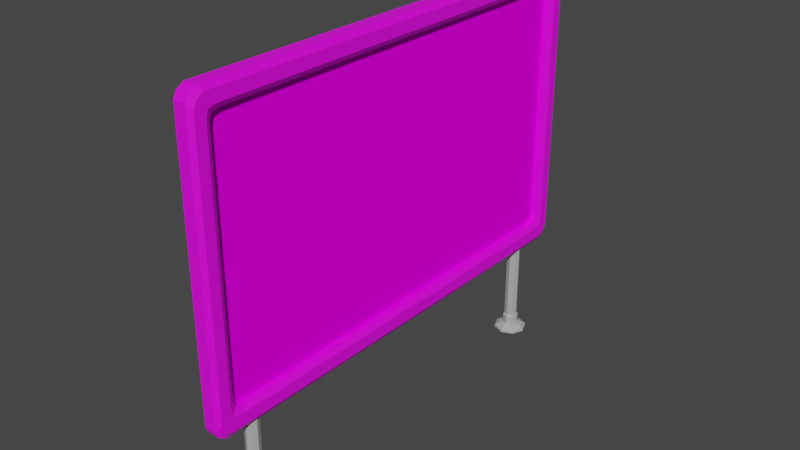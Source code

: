 # Source: Quadro.blend  (saved by Blender 2.83.21; exported with 4.5.12 LTS)
import bpy
from mathutils import Matrix  # noqa: F401  (used for matrix-valued properties, if any)

bpy.ops.wm.read_factory_settings(use_empty=True)
scene = bpy.context.scene
scene.name = 'Scene'

# ---- collections
col_collection = bpy.data.collections.new('Collection'); scene.collection.children.link(col_collection)

# ---- images (referenced by path relative to the original .blend; pixels are not part of the script)
import os
ASSET_DIR = os.environ.get("B2B_ASSET_DIR", "")  # directory of the original .blend (textures are referenced by path, not embedded)
HERE = os.path.dirname(os.path.abspath(__file__))  # packed textures are extracted next to this script under _unpacked/

def load_image(name, relpath, width, height, colorspace="sRGB"):
    """Load a texture the original file referenced (path relative to the .blend, or extracted next to this script)."""
    p = next((c for c in (os.path.join(HERE, relpath), os.path.join(ASSET_DIR, relpath)) if relpath and os.path.exists(c)), "")
    if p:
        img = bpy.data.images.load(p, check_existing=True)
        img.name = name
    else:  # same state as the original file: an image datablock whose file is absent (Cycles renders it pink)
        img = bpy.data.images.new(name, width, height)
        img.source = "FILE"
        img.filepath = "//" + (relpath or name)
    img.colorspace_settings.name = colorspace
    return img
img_quadro_png = load_image('Quadro.png', 'Quadro.png', 1024, 1024, 'sRGB')

# ---- materials (node trees are filled in below, after node groups)
mat_metal = bpy.data.materials.new('Metal')
mat_metal.use_transparent_shadow = False
mat_quadro = bpy.data.materials.new('Quadro')
mat_quadro.use_transparent_shadow = False
mat_hastes = bpy.data.materials.new('Hastes')
mat_hastes.use_transparent_shadow = False

# ---- material node trees
mat_metal.use_nodes = True; mat_metal.node_tree.nodes.clear()
_N = mat_metal.node_tree.nodes; _L = mat_metal.node_tree.links
n0 = _N.new('ShaderNodeBsdfPrincipled'); n0.name = 'Principled BSDF'; n0.location = (10, 300)
n0.distribution = 'GGX'
n0.subsurface_method = 'BURLEY'
n0.inputs[3].default_value = 1.45
n0.inputs[27].default_value = (0.0, 0.0, 0.0, 1.0)
n0.inputs[28].default_value = 1.0
n1 = _N.new('ShaderNodeOutputMaterial'); n1.name = 'Material Output'; n1.location = (300, 300)
n2 = _N.new('ShaderNodeTexImage'); n2.name = 'Image Texture'; n2.location = (-319, 348)
_L.new(n0.outputs[0], n1.inputs[0])
_L.new(n2.outputs[0], n0.inputs[0])
n1.is_active_output = True
mat_quadro.use_nodes = True; mat_quadro.node_tree.nodes.clear()
_N = mat_quadro.node_tree.nodes; _L = mat_quadro.node_tree.links
n0 = _N.new('ShaderNodeOutputMaterial'); n0.name = 'Material Output'; n0.location = (300, 300)
n1 = _N.new('ShaderNodeTexImage'); n1.name = 'Image Texture'; n1.location = (-265, 281)
n1.image = img_quadro_png
n2 = _N.new('ShaderNodeBsdfPrincipled'); n2.name = 'Principled BSDF'; n2.location = (36, 342)
n2.distribution = 'GGX'
n2.subsurface_method = 'BURLEY'
n2.inputs[3].default_value = 1.45
n2.inputs[13].default_value = 0.0
n2.inputs[27].default_value = (0.0, 0.0, 0.0, 1.0)
n2.inputs[28].default_value = 1.0
_L.new(n2.outputs[0], n0.inputs[0])
_L.new(n1.outputs[0], n2.inputs[0])
n0.is_active_output = True
mat_hastes.use_nodes = True; mat_hastes.node_tree.nodes.clear()
_N = mat_hastes.node_tree.nodes; _L = mat_hastes.node_tree.links
n0 = _N.new('ShaderNodeBsdfPrincipled'); n0.name = 'Principled BSDF'; n0.location = (10, 300)
n0.distribution = 'GGX'
n0.subsurface_method = 'BURLEY'
n0.inputs[0].default_value = (0.4385, 0.4385, 0.4385, 1.0)
n0.inputs[3].default_value = 1.45
n0.inputs[27].default_value = (0.0, 0.0, 0.0, 1.0)
n0.inputs[28].default_value = 1.0
n1 = _N.new('ShaderNodeOutputMaterial'); n1.name = 'Material Output'; n1.location = (300, 300)
_L.new(n0.outputs[0], n1.inputs[0])
n1.is_active_output = True

# ---- world
world_world = bpy.data.worlds.new('World'); scene.world = world_world
world_world.use_nodes = True; world_world.node_tree.nodes.clear()
_N = world_world.node_tree.nodes; _L = world_world.node_tree.links
n0 = _N.new('ShaderNodeOutputWorld'); n0.name = 'World Output'; n0.location = (300, 300)
n1 = _N.new('ShaderNodeBackground'); n1.name = 'Background'; n1.location = (10, 300)
n1.inputs[0].default_value = (0.05088, 0.05088, 0.05088, 1.0)
_L.new(n1.outputs[0], n0.inputs[0])
n0.is_active_output = True
world_world.color = (0.05088, 0.05088, 0.05088)
world_world.use_sun_shadow = False
world_world.sun_shadow_jitter_overblur = 0.0

# ---- meshes
me_cube_011 = bpy.data.meshes.new('Cube.011')
me_cube_011.from_pydata([(-1.0, -0.9862, -0.9705), (-1.0, -0.9862, 0.9705), (-1.0, 0.9862, -0.9705), (-1.0, 0.9862, 0.9705), (1.0, -0.9862, -0.9705), (1.0, -0.9862, 0.9705), (1.0, 0.9862, -0.9705), (1.0, 0.9862, 0.9705), (-1.0, -0.9547, -1.0), (-1.0, -0.9547, 1.0), (1.0, -0.9547, -1.0), (1.0, -0.9547, 1.0), (-1.0, 0.9563, 1.0), (1.0, 0.9563, -1.0), (-1.0, 0.9563, -1.0), (1.0, 0.9563, 1.0), (-1.0, -1.0, 0.9264), (-1.0, 1.0, 0.9264), (1.0, 1.0, 0.9264), (1.0, -1.0, 0.9264), (1.0, -0.9471, 0.9061), (-1.0, -0.9471, 0.9061), (1.0, 0.9487, 0.9061), (-1.0, 0.9487, 0.9061), (-1.0, 1.0, -0.9239), (1.0, 1.0, -0.9239), (1.0, -1.0, -0.9239), (1.0, -0.9471, -0.9035), (-1.0, -0.9471, -0.9035), (1.0, 0.9487, -0.9035), (-1.0, 0.9487, -0.9035), (-1.0, -1.0, -0.9239), (-1.0, -0.9083, -1.0), (1.0, -0.9083, 1.0), (-1.0, -0.9083, 1.0), (1.0, -0.9083, -1.0), (-1.0, -0.9083, 0.9199), (1.0, -0.9083, 0.9199), (1.0, -0.9083, -0.9174), (-1.0, -0.9083, -0.9174), (-1.0, 0.9082, 1.0), (1.0, 0.9082, -1.0), (-1.0, 0.9082, 0.9199), (-1.0, 0.9082, -0.9174), (-1.0, 0.9082, -1.0), (1.0, 0.9082, 1.0), (1.0, 0.9082, 0.9199), (1.0, 0.9082, -0.9174), (-1.0, -1.0, 0.8578), (-1.0, 1.0, 0.8578), (1.0, 1.0, 0.8578), (1.0, -1.0, 0.8578), (1.0, -0.9547, 0.8518), (-1.0, -0.9547, 0.8518), (1.0, 0.9563, 0.8518), (-1.0, 0.9563, 0.8518), (-1.0, 1.0, -0.8495), (1.0, 1.0, -0.8495), (1.0, -1.0, -0.8495), (1.0, -0.9547, -0.8435), (-1.0, -0.9547, -0.8435), (1.0, 0.9563, -0.8435), (-1.0, 0.9563, -0.8435), (-1.0, -1.0, -0.8495), (0.6388, -0.9304, 0.8197), (-0.6388, -0.9304, 0.8197), (0.6388, -0.9304, -0.8116), (-0.6388, -0.9304, -0.8116), (0.6388, -0.923, -0.8694), (-0.6388, -0.923, -0.8694), (0.6388, -0.8851, -0.8827), (-0.6388, -0.8851, -0.8827), (0.6388, -0.923, 0.872), (-0.6388, -0.923, 0.872), (0.6388, -0.8851, 0.8853), (-0.6388, -0.8851, 0.8853), (0.6388, 0.885, 0.8853), (-0.6388, 0.885, 0.8853), (-0.6388, 0.9245, 0.872), (0.6388, 0.9245, 0.872), (0.6388, 0.932, 0.8197), (-0.6388, 0.932, 0.8197), (0.6388, 0.932, -0.8116), (-0.6388, 0.932, -0.8116), (0.6388, 0.9245, -0.8694), (-0.6388, 0.9245, -0.8694), (-0.6388, 0.885, -0.8827), (0.6388, 0.885, -0.8827), (0.6519, 1.005, -1.006), (-0.6519, 1.005, -1.006), (-0.6519, 1.005, 1.006), (0.6519, 1.005, 1.006), (-0.6519, -1.005, -1.006), (0.6519, -1.005, -1.006), (0.6519, -1.005, 1.006), (-0.6519, -1.005, 1.006), (-0.6519, -0.9731, 1.037), (0.6519, -0.9731, 1.037), (0.6519, -0.9731, -1.037), (-0.6519, -0.9731, -1.037), (0.6519, 0.9746, -1.037), (-0.6519, 0.9746, -1.037), (-0.6519, 0.9746, 1.037), (0.6519, 0.9746, 1.037), (0.6519, -1.019, 0.9604), (-0.6519, -1.019, 0.9604), (-0.6519, 1.019, 0.9604), (0.6519, 1.019, 0.9604), (-0.6519, 1.019, -0.9578), (0.6519, 1.019, -0.9578), (0.6519, -1.019, -0.9578), (-0.6519, -1.019, -0.9578), (0.6519, -0.9257, -1.037), (-0.6519, -0.9257, -1.037), (-0.6519, -0.9257, 1.037), (0.6519, -0.9257, 1.037), (-0.6519, 0.9256, 1.037), (0.6519, 0.9256, 1.037), (0.6519, 0.9256, -1.037), (-0.6519, 0.9256, -1.037), (-0.6519, 1.019, 0.8893), (0.6519, 1.019, 0.8893), (0.6519, -1.019, 0.8893), (-0.6519, -1.019, 0.8893), (0.6519, -1.019, -0.8807), (-0.6519, -1.019, -0.8807), (-0.6519, 1.019, -0.8807), (0.6519, 1.019, -0.8807)], [], [(23, 12, 3, 17), (107, 91, 7, 18), (20, 11, 5, 19), (105, 95, 1, 16), (98, 10, 4, 93), (96, 9, 1, 95), (114, 34, 9, 96), (112, 35, 10, 98), (37, 33, 11, 20), (16, 1, 9, 21), (18, 7, 15, 22), (88, 6, 13, 100), (90, 3, 12, 102), (42, 40, 12, 23), (50, 18, 22, 54), (48, 16, 21, 53), (123, 105, 16, 48), (52, 20, 19, 51), (121, 107, 18, 50), (55, 23, 17, 49), (14, 30, 24, 2), (88, 109, 25, 6), (10, 27, 26, 4), (92, 111, 31, 0), (35, 38, 27, 10), (0, 31, 28, 8), (6, 25, 29, 13), (44, 43, 30, 14), (8, 28, 39, 32), (41, 47, 38, 35), (21, 9, 34, 36), (46, 45, 33, 37), (118, 41, 35, 112), (116, 40, 34, 114), (102, 12, 40, 116), (100, 13, 41, 118), (22, 15, 45, 46), (13, 29, 47, 41), (32, 39, 43, 44), (36, 34, 40, 42), (62, 55, 49, 56), (127, 121, 50, 57), (59, 52, 51, 58), (125, 123, 48, 63), (63, 48, 53, 60), (57, 50, 54, 61), (25, 57, 61, 29), (31, 63, 60, 28), (111, 125, 63, 31), (27, 59, 58, 26), (109, 127, 57, 25), (30, 62, 56, 24), (67, 60, 53, 65), (69, 28, 60, 67), (71, 39, 28, 69), (65, 53, 21, 73), (75, 73, 21, 36), (77, 75, 36, 42), (76, 79, 22, 46), (81, 78, 23, 55), (83, 81, 55, 62), (85, 83, 62, 30), (87, 47, 29, 84), (86, 43, 39, 71), (47, 87, 70, 38), (87, 86, 71, 70), (43, 86, 85, 30), (86, 87, 84, 85), (29, 61, 82, 84), (84, 82, 83, 85), (61, 54, 80, 82), (82, 80, 81, 83), (54, 22, 79, 80), (80, 79, 78, 81), (42, 23, 78, 77), (77, 78, 79, 76), (46, 37, 74, 76), (76, 74, 75, 77), (37, 20, 72, 74), (74, 72, 73, 75), (52, 64, 72, 20), (64, 65, 73, 72), (38, 70, 68, 27), (70, 71, 69, 68), (27, 68, 66, 59), (68, 69, 67, 66), (59, 66, 64, 52), (66, 67, 65, 64), (24, 56, 126, 108), (108, 126, 127, 109), (26, 58, 124, 110), (110, 124, 125, 111), (58, 51, 122, 124), (124, 122, 123, 125), (56, 49, 120, 126), (126, 120, 121, 127), (14, 101, 119, 44), (101, 100, 118, 119), (15, 103, 117, 45), (103, 102, 116, 117), (45, 117, 115, 33), (117, 116, 114, 115), (44, 119, 113, 32), (119, 118, 112, 113), (4, 26, 110, 93), (93, 110, 111, 92), (2, 24, 108, 89), (89, 108, 109, 88), (49, 17, 106, 120), (120, 106, 107, 121), (51, 19, 104, 122), (122, 104, 105, 123), (7, 91, 103, 15), (91, 90, 102, 103), (2, 89, 101, 14), (89, 88, 100, 101), (32, 113, 99, 8), (113, 112, 98, 99), (33, 115, 97, 11), (115, 114, 96, 97), (11, 97, 94, 5), (97, 96, 95, 94), (8, 99, 92, 0), (99, 98, 93, 92), (19, 5, 94, 104), (104, 94, 95, 105), (17, 3, 90, 106), (106, 90, 91, 107)])
_uv = me_cube_011.uv_layers.new(name='UVMap')
_uv.uv.foreach_set('vector', [0.6194, 0.2483, 0.625, 0.2483, 0.625, 0.25, 0.6194, 0.25, 0.6194, 0.4167, 0.625, 0.4167, 0.625, 0.5, 0.6194, 0.5, 0.6194, 0.625, 0.625, 0.625, 0.625, 0.75, 0.6194, 0.75, 0.6194, 0.9167, 0.625, 0.9167, 0.625, 1.0, 0.6194, 1.0, 0.2917, 0.625, 0.375, 0.625, 0.375, 0.75, 0.2917, 0.75, 0.7917, 0.625, 0.875, 0.625, 0.875, 0.75, 0.7917, 0.75, 0.7917, 0.6235, 0.875, 0.6235, 0.875, 0.625, 0.7917, 0.625, 0.2917, 0.6235, 0.375, 0.6235, 0.375, 0.625, 0.2917, 0.625, 0.6194, 0.6235, 0.625, 0.6235, 0.625, 0.625, 0.6194, 0.625, 0.6194, 0.0, 0.625, 0.0, 0.625, 0.125, 0.6194, 0.125, 0.6194, 0.5, 0.625, 0.5, 0.625, 0.5017, 0.6194, 0.5017, 0.2917, 0.5, 0.375, 0.5, 0.375, 0.5017, 0.2917, 0.5017, 0.7917, 0.5, 0.875, 0.5, 0.875, 0.5017, 0.7917, 0.5017, 0.6194, 0.2467, 0.625, 0.2467, 0.625, 0.2483, 0.6194, 0.2483, 0.6148, 0.5, 0.6194, 0.5, 0.6194, 0.5017, 0.6148, 0.5017, 0.6148, 0.0, 0.6194, 0.0, 0.6194, 0.125, 0.6148, 0.125, 0.6148, 0.9167, 0.6194, 0.9167, 0.6194, 1.0, 0.6148, 1.0, 0.6148, 0.625, 0.6194, 0.625, 0.6194, 0.75, 0.6148, 0.75, 0.6148, 0.4167, 0.6194, 0.4167, 0.6194, 0.5, 0.6148, 0.5, 0.6148, 0.2483, 0.6194, 0.2483, 0.6194, 0.25, 0.6148, 0.25, 0.375, 0.2483, 0.3809, 0.2483, 0.3809, 0.25, 0.375, 0.25, 0.375, 0.4167, 0.3809, 0.4167, 0.3809, 0.5, 0.375, 0.5, 0.375, 0.625, 0.3809, 0.625, 0.3809, 0.75, 0.375, 0.75, 0.375, 0.9167, 0.3809, 0.9167, 0.3809, 1.0, 0.375, 1.0, 0.375, 0.6235, 0.3809, 0.6235, 0.3809, 0.625, 0.375, 0.625, 0.375, 0.0, 0.3809, 0.0, 0.3809, 0.125, 0.375, 0.125, 0.375, 0.5, 0.3809, 0.5, 0.3809, 0.5017, 0.375, 0.5017, 0.375, 0.2467, 0.3809, 0.2467, 0.3809, 0.2483, 0.375, 0.2483, 0.375, 0.125, 0.3809, 0.125, 0.3809, 0.1265, 0.375, 0.1265, 0.375, 0.5033, 0.3809, 0.5033, 0.3809, 0.6235, 0.375, 0.6235, 0.6194, 0.125, 0.625, 0.125, 0.625, 0.1265, 0.6194, 0.1265, 0.6194, 0.5033, 0.625, 0.5033, 0.625, 0.6235, 0.6194, 0.6235, 0.2917, 0.5033, 0.375, 0.5033, 0.375, 0.6235, 0.2917, 0.6235, 0.7917, 0.5033, 0.875, 0.5033, 0.875, 0.6235, 0.7917, 0.6235, 0.7917, 0.5017, 0.875, 0.5017, 0.875, 0.5033, 0.7917, 0.5033, 0.2917, 0.5017, 0.375, 0.5017, 0.375, 0.5033, 0.2917, 0.5033, 0.6194, 0.5017, 0.625, 0.5017, 0.625, 0.5033, 0.6194, 0.5033, 0.375, 0.5017, 0.3809, 0.5017, 0.3809, 0.5033, 0.375, 0.5033, 0.375, 0.1265, 0.3809, 0.1265, 0.3809, 0.2467, 0.375, 0.2467, 0.6194, 0.1265, 0.625, 0.1265, 0.625, 0.2467, 0.6194, 0.2467, 0.3868, 0.2483, 0.6148, 0.2483, 0.6148, 0.25, 0.3868, 0.25, 0.3868, 0.4167, 0.6148, 0.4167, 0.6148, 0.5, 0.3868, 0.5, 0.3868, 0.625, 0.6148, 0.625, 0.6148, 0.75, 0.3868, 0.75, 0.3868, 0.9167, 0.6148, 0.9167, 0.6148, 1.0, 0.3868, 1.0, 0.3868, 0.0, 0.6148, 0.0, 0.6148, 0.125, 0.3868, 0.125, 0.3868, 0.5, 0.6148, 0.5, 0.6148, 0.5017, 0.3868, 0.5017, 0.3809, 0.5, 0.3868, 0.5, 0.3868, 0.5017, 0.3809, 0.5017, 0.3809, 0.0, 0.3868, 0.0, 0.3868, 0.125, 0.3809, 0.125, 0.3809, 0.9167, 0.3868, 0.9167, 0.3868, 1.0, 0.3809, 1.0, 0.3809, 0.625, 0.3868, 0.625, 0.3868, 0.75, 0.3809, 0.75, 0.3809, 0.4167, 0.3868, 0.4167, 0.3868, 0.5, 0.3809, 0.5, 0.3809, 0.2483, 0.3868, 0.2483, 0.3868, 0.25, 0.3809, 0.25, 0.3868, 0.2917, 0.3868, 0.125, 0.6148, 0.125, 0.6148, 0.2917, 0.3809, 0.2917, 0.3809, 0.125, 0.3868, 0.125, 0.3868, 0.2917, 0.3809, 0.2922, 0.3809, 0.1265, 0.3809, 0.125, 0.3809, 0.2917, 0.6148, 0.2917, 0.6148, 0.125, 0.6194, 0.125, 0.6194, 0.2917, 0.6194, 0.2922, 0.6194, 0.2917, 0.6194, 0.125, 0.6194, 0.1265, 0.6194, 0.3322, 0.6194, 0.2922, 0.6194, 0.1265, 0.6194, 0.2467, 0.6194, 0.4178, 0.6194, 0.4172, 0.6194, 0.5017, 0.6194, 0.5033, 0.6148, 0.3328, 0.6194, 0.3328, 0.6194, 0.2483, 0.6148, 0.2483, 0.3868, 0.3328, 0.6148, 0.3328, 0.6148, 0.2483, 0.3868, 0.2483, 0.3809, 0.3328, 0.3868, 0.3328, 0.3868, 0.2483, 0.3809, 0.2483, 0.3809, 0.4178, 0.3809, 0.5033, 0.3809, 0.5017, 0.3809, 0.4172, 0.3809, 0.3322, 0.3809, 0.2467, 0.3809, 0.1265, 0.3809, 0.2922, 0.3809, 0.5033, 0.3809, 0.4178, 0.3809, 0.4578, 0.3809, 0.6235, 0.3809, 0.4178, 0.3809, 0.3322, 0.3809, 0.2922, 0.3809, 0.4578, 0.3809, 0.2467, 0.3809, 0.3322, 0.3809, 0.3328, 0.3809, 0.2483, 0.3809, 0.3322, 0.3809, 0.4178, 0.3809, 0.4172, 0.3809, 0.3328, 0.3809, 0.5017, 0.3868, 0.5017, 0.3868, 0.4172, 0.3809, 0.4172, 0.3809, 0.4172, 0.3868, 0.4172, 0.3868, 0.3328, 0.3809, 0.3328, 0.3868, 0.5017, 0.6148, 0.5017, 0.6148, 0.4172, 0.3868, 0.4172, 0.3868, 0.4172, 0.6148, 0.4172, 0.6148, 0.3328, 0.3868, 0.3328, 0.6148, 0.5017, 0.6194, 0.5017, 0.6194, 0.4172, 0.6148, 0.4172, 0.6148, 0.4172, 0.6194, 0.4172, 0.6194, 0.3328, 0.6148, 0.3328, 0.6194, 0.2467, 0.6194, 0.2483, 0.6194, 0.3328, 0.6194, 0.3322, 0.6194, 0.3322, 0.6194, 0.3328, 0.6194, 0.4172, 0.6194, 0.4178, 0.6194, 0.5033, 0.6194, 0.6235, 0.6194, 0.4578, 0.6194, 0.4178, 0.6194, 0.4178, 0.6194, 0.4578, 0.6194, 0.2922, 0.6194, 0.3322, 0.6194, 0.6235, 0.6194, 0.625, 0.6194, 0.4583, 0.6194, 0.4578, 0.6194, 0.4578, 0.6194, 0.4583, 0.6194, 0.2917, 0.6194, 0.2922, 0.6148, 0.625, 0.6148, 0.4583, 0.6194, 0.4583, 0.6194, 0.625, 0.6148, 0.4583, 0.6148, 0.2917, 0.6194, 0.2917, 0.6194, 0.4583, 0.3809, 0.6235, 0.3809, 0.4578, 0.3809, 0.4583, 0.3809, 0.625, 0.3809, 0.4578, 0.3809, 0.2922, 0.3809, 0.2917, 0.3809, 0.4583, 0.3809, 0.625, 0.3809, 0.4583, 0.3868, 0.4583, 0.3868, 0.625, 0.3809, 0.4583, 0.3809, 0.2917, 0.3868, 0.2917, 0.3868, 0.4583, 0.3868, 0.625, 0.3868, 0.4583, 0.6148, 0.4583, 0.6148, 0.625, 0.3868, 0.4583, 0.3868, 0.2917, 0.6148, 0.2917, 0.6148, 0.4583, 0.3809, 0.25, 0.3868, 0.25, 0.3868, 0.3333, 0.3809, 0.3333, 0.3809, 0.3333, 0.3868, 0.3333, 0.3868, 0.4167, 0.3809, 0.4167, 0.3809, 0.75, 0.3868, 0.75, 0.3868, 0.8333, 0.3809, 0.8333, 0.3809, 0.8333, 0.3868, 0.8333, 0.3868, 0.9167, 0.3809, 0.9167, 0.3868, 0.75, 0.6148, 0.75, 0.6148, 0.8333, 0.3868, 0.8333, 0.3868, 0.8333, 0.6148, 0.8333, 0.6148, 0.9167, 0.3868, 0.9167, 0.3868, 0.25, 0.6148, 0.25, 0.6148, 0.3333, 0.3868, 0.3333, 0.3868, 0.3333, 0.6148, 0.3333, 0.6148, 0.4167, 0.3868, 0.4167, 0.125, 0.5017, 0.2083, 0.5017, 0.2083, 0.5033, 0.125, 0.5033, 0.2083, 0.5017, 0.2917, 0.5017, 0.2917, 0.5033, 0.2083, 0.5033, 0.625, 0.5017, 0.7083, 0.5017, 0.7083, 0.5033, 0.625, 0.5033, 0.7083, 0.5017, 0.7917, 0.5017, 0.7917, 0.5033, 0.7083, 0.5033, 0.625, 0.5033, 0.7083, 0.5033, 0.7083, 0.6235, 0.625, 0.6235, 0.7083, 0.5033, 0.7917, 0.5033, 0.7917, 0.6235, 0.7083, 0.6235, 0.125, 0.5033, 0.2083, 0.5033, 0.2083, 0.6235, 0.125, 0.6235, 0.2083, 0.5033, 0.2917, 0.5033, 0.2917, 0.6235, 0.2083, 0.6235, 0.375, 0.75, 0.3809, 0.75, 0.3809, 0.8333, 0.375, 0.8333, 0.375, 0.8333, 0.3809, 0.8333, 0.3809, 0.9167, 0.375, 0.9167, 0.375, 0.25, 0.3809, 0.25, 0.3809, 0.3333, 0.375, 0.3333, 0.375, 0.3333, 0.3809, 0.3333, 0.3809, 0.4167, 0.375, 0.4167, 0.6148, 0.25, 0.6194, 0.25, 0.6194, 0.3333, 0.6148, 0.3333, 0.6148, 0.3333, 0.6194, 0.3333, 0.6194, 0.4167, 0.6148, 0.4167, 0.6148, 0.75, 0.6194, 0.75, 0.6194, 0.8333, 0.6148, 0.8333, 0.6148, 0.8333, 0.6194, 0.8333, 0.6194, 0.9167, 0.6148, 0.9167, 0.625, 0.5, 0.7083, 0.5, 0.7083, 0.5017, 0.625, 0.5017, 0.7083, 0.5, 0.7917, 0.5, 0.7917, 0.5017, 0.7083, 0.5017, 0.125, 0.5, 0.2083, 0.5, 0.2083, 0.5017, 0.125, 0.5017, 0.2083, 0.5, 0.2917, 0.5, 0.2917, 0.5017, 0.2083, 0.5017, 0.125, 0.6235, 0.2083, 0.6235, 0.2083, 0.625, 0.125, 0.625, 0.2083, 0.6235, 0.2917, 0.6235, 0.2917, 0.625, 0.2083, 0.625, 0.625, 0.6235, 0.7083, 0.6235, 0.7083, 0.625, 0.625, 0.625, 0.7083, 0.6235, 0.7917, 0.6235, 0.7917, 0.625, 0.7083, 0.625, 0.625, 0.625, 0.7083, 0.625, 0.7083, 0.75, 0.625, 0.75, 0.7083, 0.625, 0.7917, 0.625, 0.7917, 0.75, 0.7083, 0.75, 0.125, 0.625, 0.2083, 0.625, 0.2083, 0.75, 0.125, 0.75, 0.2083, 0.625, 0.2917, 0.625, 0.2917, 0.75, 0.2083, 0.75, 0.6194, 0.75, 0.625, 0.75, 0.625, 0.8333, 0.6194, 0.8333, 0.6194, 0.8333, 0.625, 0.8333, 0.625, 0.9167, 0.6194, 0.9167, 0.6194, 0.25, 0.625, 0.25, 0.625, 0.3333, 0.6194, 0.3333, 0.6194, 0.3333, 0.625, 0.3333, 0.625, 0.4167, 0.6194, 0.4167])
me_cube_011.materials.append(mat_metal)
me_cube_011.use_remesh_fix_poles = True
me_cube_011.use_remesh_preserve_attributes = False
me_cube_011.use_mirror_vertex_groups = False
me_cube_011.update()
me_plane_009 = bpy.data.meshes.new('Plane.009')
me_plane_009.from_pydata([(-1.0, -1.0, 0.0), (1.0, -1.0, 0.0), (-1.0, 1.0, 0.0), (1.0, 1.0, 0.0)], [], [(0, 1, 3, 2)])
_uv = me_plane_009.uv_layers.new(name='UVMap')
_uv.uv.foreach_set('vector', [0.001511, 0.8343, -0.001507, 0.1677, 0.9985, 0.1657, 1.002, 0.8323])
me_plane_009.materials.append(mat_quadro)
me_plane_009.use_remesh_fix_poles = True
me_plane_009.use_remesh_preserve_attributes = False
me_plane_009.use_mirror_vertex_groups = False
me_plane_009.update()
me_cylinder = bpy.data.meshes.new('Cylinder')
me_cylinder.from_pydata([(-0.7071, 0.7071, -0.7427), (0.0, 1.0, 1.0), (-1.0, 1.192e-08, -0.7427), (0.7071, 0.7071, 1.0), (-0.7071, -0.7071, -0.7427), (1.0, -4.371e-08, 1.0), (-8.742e-08, -1.0, -0.7427), (0.7071, -0.7071, 1.0), (0.7071, -0.7071, -0.7427), (-8.742e-08, -1.0, 1.0), (1.0, -4.371e-08, -0.7427), (-0.7071, -0.7071, 1.0), (0.7071, 0.7071, -0.7427), (-1.0, 1.192e-08, 1.0), (0.0, 1.0, -0.7427), (-0.7071, 0.7071, 1.0), (-1.176e-05, 1.771, -0.9553), (1.252, 1.252, -0.9553), (1.771, 1.393e-06, -0.9553), (1.252, -1.252, -0.9553), (-1.191e-05, -1.771, -0.9553), (-1.252, -1.252, -0.9553), (-1.771, 1.491e-06, -0.9553), (-1.252, 1.252, -0.9553), (1.128e-05, 2.471, -1.049), (1.747, 1.747, -1.049), (2.471, -1.505e-06, -1.049), (1.747, -1.747, -1.049), (1.112e-05, -2.471, -1.049), (-1.747, -1.747, -1.049), (-2.471, -1.489e-06, -1.049), (-1.747, 1.747, -1.049), (1.119e-05, 2.468, -1.007), (1.745, 1.745, -1.007), (2.468, -1.39e-06, -1.007), (1.745, -1.745, -1.007), (1.103e-05, -2.468, -1.007), (-1.745, -1.745, -1.007), (-2.468, -1.377e-06, -1.007), (-1.745, 1.745, -1.007), (-0.8436, 0.8436, -0.7657), (-1.193, -8.237e-07, -0.7657), (-0.8436, -0.8436, -0.7657), (3.188e-06, -1.193, -0.7657), (0.8436, -0.8436, -0.7657), (1.193, -8.673e-07, -0.7657), (0.8436, 0.8436, -0.7657), (3.29e-06, 1.193, -0.7657), (3.29e-06, 1.193, -0.9323), (0.8436, 0.8436, -0.9323), (1.193, -8.673e-07, -0.9323), (0.8436, -0.8436, -0.9323), (3.188e-06, -1.193, -0.9323), (-0.8436, -0.8436, -0.9323), (-1.193, -8.237e-07, -0.9323), (-0.8436, 0.8436, -0.9323)], [], [(14, 1, 3, 12), (12, 3, 5, 10), (10, 5, 7, 8), (8, 7, 9, 6), (6, 9, 11, 4), (4, 11, 13, 2), (3, 1, 15, 13, 11, 9, 7, 5), (2, 13, 15, 0), (0, 15, 1, 14), (8, 6, 43, 44), (23, 16, 32, 39), (21, 22, 38, 37), (19, 20, 36, 35), (17, 18, 34, 33), (22, 23, 39, 38), (20, 21, 37, 36), (18, 19, 35, 34), (16, 17, 33, 32), (24, 25, 26, 27, 28, 29, 30, 31), (31, 39, 32, 24), (30, 38, 39, 31), (29, 37, 38, 30), (28, 36, 37, 29), (27, 35, 36, 28), (26, 34, 35, 27), (25, 33, 34, 26), (24, 32, 33, 25), (18, 17, 49, 50), (6, 4, 42, 43), (19, 18, 50, 51), (4, 2, 41, 42), (20, 19, 51, 52), (2, 0, 40, 41), (21, 20, 52, 53), (55, 40, 47, 48), (54, 41, 40, 55), (53, 42, 41, 54), (52, 43, 42, 53), (51, 44, 43, 52), (50, 45, 44, 51), (49, 46, 45, 50), (48, 47, 46, 49), (17, 16, 48, 49), (10, 8, 44, 45), (16, 23, 55, 48), (12, 10, 45, 46), (23, 22, 54, 55), (14, 12, 46, 47), (22, 21, 53, 54), (0, 14, 47, 40)])
_uv = me_cylinder.uv_layers.new(name='UVMap')
_uv.uv.foreach_set('vector', [1.0, 0.5643, 1.0, 1.0, 0.875, 1.0, 0.875, 0.5643, 0.875, 0.5643, 0.875, 1.0, 0.75, 1.0, 0.75, 0.5643, 0.75, 0.5643, 0.75, 1.0, 0.625, 1.0, 0.625, 0.5643, 0.625, 0.5643, 0.625, 1.0, 0.5, 1.0, 0.5, 0.5643, 0.5, 0.5643, 0.5, 1.0, 0.375, 1.0, 0.375, 0.5643, 0.375, 0.5643, 0.375, 1.0, 0.25, 1.0, 0.25, 0.5643, 0.4197, 0.4197, 0.25, 0.49, 0.08029, 0.4197, 0.01, 0.25, 0.08029, 0.08029, 0.25, 0.01, 0.4197, 0.08029, 0.49, 0.25, 0.25, 0.5643, 0.25, 1.0, 0.125, 1.0, 0.125, 0.5643, 0.125, 0.5643, 0.125, 1.0, 0.0, 1.0, 0.0, 0.5643, 0.625, 0.5643, 0.5, 0.5643, 0.5, 0.5643, 0.625, 0.5643, 0.125, 0.5112, 0.0, 0.5112, 0.0, 0.5112, 0.125, 0.5112, 0.375, 0.5112, 0.25, 0.5112, 0.25, 0.5112, 0.375, 0.5112, 0.625, 0.5112, 0.5, 0.5112, 0.5, 0.5112, 0.625, 0.5112, 0.875, 0.5112, 0.75, 0.5112, 0.75, 0.5112, 0.875, 0.5112, 0.25, 0.5112, 0.125, 0.5112, 0.125, 0.5112, 0.25, 0.5112, 0.5, 0.5112, 0.375, 0.5112, 0.375, 0.5112, 0.5, 0.5112, 0.75, 0.5112, 0.625, 0.5112, 0.625, 0.5112, 0.75, 0.5112, 1.0, 0.5112, 0.875, 0.5112, 0.875, 0.5112, 1.0, 0.5112, 0.75, 0.49, 0.9197, 0.4197, 0.99, 0.25, 0.9197, 0.08029, 0.75, 0.01, 0.5803, 0.08029, 0.51, 0.25, 0.5803, 0.4197, 0.125, 0.5, 0.125, 0.5112, 0.0, 0.5112, 0.0, 0.5, 0.25, 0.5, 0.25, 0.5112, 0.125, 0.5112, 0.125, 0.5, 0.375, 0.5, 0.375, 0.5112, 0.25, 0.5112, 0.25, 0.5, 0.5, 0.5, 0.5, 0.5112, 0.375, 0.5112, 0.375, 0.5, 0.625, 0.5, 0.625, 0.5112, 0.5, 0.5112, 0.5, 0.5, 0.75, 0.5, 0.75, 0.5112, 0.625, 0.5112, 0.625, 0.5, 0.875, 0.5, 0.875, 0.5112, 0.75, 0.5112, 0.75, 0.5, 1.0, 0.5, 1.0, 0.5112, 0.875, 0.5112, 0.875, 0.5, 0.75, 0.5112, 0.875, 0.5112, 0.875, 0.5112, 0.75, 0.5112, 0.5, 0.5643, 0.375, 0.5643, 0.375, 0.5643, 0.5, 0.5643, 0.625, 0.5112, 0.75, 0.5112, 0.75, 0.5112, 0.625, 0.5112, 0.375, 0.5643, 0.25, 0.5643, 0.25, 0.5643, 0.375, 0.5643, 0.5, 0.5112, 0.625, 0.5112, 0.625, 0.5112, 0.5, 0.5112, 0.25, 0.5643, 0.125, 0.5643, 0.125, 0.5643, 0.25, 0.5643, 0.375, 0.5112, 0.5, 0.5112, 0.5, 0.5112, 0.375, 0.5112, 0.125, 0.5112, 0.125, 0.5643, 0.0, 0.5643, 0.0, 0.5112, 0.25, 0.5112, 0.25, 0.5643, 0.125, 0.5643, 0.125, 0.5112, 0.375, 0.5112, 0.375, 0.5643, 0.25, 0.5643, 0.25, 0.5112, 0.5, 0.5112, 0.5, 0.5643, 0.375, 0.5643, 0.375, 0.5112, 0.625, 0.5112, 0.625, 0.5643, 0.5, 0.5643, 0.5, 0.5112, 0.75, 0.5112, 0.75, 0.5643, 0.625, 0.5643, 0.625, 0.5112, 0.875, 0.5112, 0.875, 0.5643, 0.75, 0.5643, 0.75, 0.5112, 1.0, 0.5112, 1.0, 0.5643, 0.875, 0.5643, 0.875, 0.5112, 0.875, 0.5112, 1.0, 0.5112, 1.0, 0.5112, 0.875, 0.5112, 0.75, 0.5643, 0.625, 0.5643, 0.625, 0.5643, 0.75, 0.5643, 0.0, 0.5112, 0.125, 0.5112, 0.125, 0.5112, 0.0, 0.5112, 0.875, 0.5643, 0.75, 0.5643, 0.75, 0.5643, 0.875, 0.5643, 0.125, 0.5112, 0.25, 0.5112, 0.25, 0.5112, 0.125, 0.5112, 1.0, 0.5643, 0.875, 0.5643, 0.875, 0.5643, 1.0, 0.5643, 0.25, 0.5112, 0.375, 0.5112, 0.375, 0.5112, 0.25, 0.5112, 0.125, 0.5643, 0.0, 0.5643, 0.0, 0.5643, 0.125, 0.5643])
me_cylinder.materials.append(mat_hastes)
me_cylinder.use_remesh_fix_poles = True
me_cylinder.use_remesh_preserve_attributes = False
me_cylinder.use_mirror_vertex_groups = False
me_cylinder.update()
me_cylinder_001 = bpy.data.meshes.new('Cylinder.001')
me_cylinder_001.from_pydata([(-0.7071, 0.7071, -0.7427), (0.0, 1.0, 1.0), (-1.0, 1.192e-08, -0.7427), (0.7071, 0.7071, 1.0), (-0.7071, -0.7071, -0.7427), (1.0, -4.371e-08, 1.0), (-8.742e-08, -1.0, -0.7427), (0.7071, -0.7071, 1.0), (0.7071, -0.7071, -0.7427), (-8.742e-08, -1.0, 1.0), (1.0, -4.371e-08, -0.7427), (-0.7071, -0.7071, 1.0), (0.7071, 0.7071, -0.7427), (-1.0, 1.192e-08, 1.0), (0.0, 1.0, -0.7427), (-0.7071, 0.7071, 1.0), (-1.176e-05, 1.771, -0.9553), (1.252, 1.252, -0.9553), (1.771, 1.393e-06, -0.9553), (1.252, -1.252, -0.9553), (-1.191e-05, -1.771, -0.9553), (-1.252, -1.252, -0.9553), (-1.771, 1.491e-06, -0.9553), (-1.252, 1.252, -0.9553), (1.128e-05, 2.471, -1.049), (1.747, 1.747, -1.049), (2.471, -1.505e-06, -1.049), (1.747, -1.747, -1.049), (1.112e-05, -2.471, -1.049), (-1.747, -1.747, -1.049), (-2.471, -1.489e-06, -1.049), (-1.747, 1.747, -1.049), (1.119e-05, 2.468, -1.007), (1.745, 1.745, -1.007), (2.468, -1.39e-06, -1.007), (1.745, -1.745, -1.007), (1.103e-05, -2.468, -1.007), (-1.745, -1.745, -1.007), (-2.468, -1.377e-06, -1.007), (-1.745, 1.745, -1.007), (-0.8436, 0.8436, -0.7657), (-1.193, -8.237e-07, -0.7657), (-0.8436, -0.8436, -0.7657), (3.188e-06, -1.193, -0.7657), (0.8436, -0.8436, -0.7657), (1.193, -8.673e-07, -0.7657), (0.8436, 0.8436, -0.7657), (3.29e-06, 1.193, -0.7657), (3.29e-06, 1.193, -0.9323), (0.8436, 0.8436, -0.9323), (1.193, -8.673e-07, -0.9323), (0.8436, -0.8436, -0.9323), (3.188e-06, -1.193, -0.9323), (-0.8436, -0.8436, -0.9323), (-1.193, -8.237e-07, -0.9323), (-0.8436, 0.8436, -0.9323)], [], [(14, 1, 3, 12), (12, 3, 5, 10), (10, 5, 7, 8), (8, 7, 9, 6), (6, 9, 11, 4), (4, 11, 13, 2), (3, 1, 15, 13, 11, 9, 7, 5), (2, 13, 15, 0), (0, 15, 1, 14), (8, 6, 43, 44), (23, 16, 32, 39), (21, 22, 38, 37), (19, 20, 36, 35), (17, 18, 34, 33), (22, 23, 39, 38), (20, 21, 37, 36), (18, 19, 35, 34), (16, 17, 33, 32), (24, 25, 26, 27, 28, 29, 30, 31), (31, 39, 32, 24), (30, 38, 39, 31), (29, 37, 38, 30), (28, 36, 37, 29), (27, 35, 36, 28), (26, 34, 35, 27), (25, 33, 34, 26), (24, 32, 33, 25), (18, 17, 49, 50), (6, 4, 42, 43), (19, 18, 50, 51), (4, 2, 41, 42), (20, 19, 51, 52), (2, 0, 40, 41), (21, 20, 52, 53), (55, 40, 47, 48), (54, 41, 40, 55), (53, 42, 41, 54), (52, 43, 42, 53), (51, 44, 43, 52), (50, 45, 44, 51), (49, 46, 45, 50), (48, 47, 46, 49), (17, 16, 48, 49), (10, 8, 44, 45), (16, 23, 55, 48), (12, 10, 45, 46), (23, 22, 54, 55), (14, 12, 46, 47), (22, 21, 53, 54), (0, 14, 47, 40)])
_uv = me_cylinder_001.uv_layers.new(name='UVMap')
_uv.uv.foreach_set('vector', [1.0, 0.5643, 1.0, 1.0, 0.875, 1.0, 0.875, 0.5643, 0.875, 0.5643, 0.875, 1.0, 0.75, 1.0, 0.75, 0.5643, 0.75, 0.5643, 0.75, 1.0, 0.625, 1.0, 0.625, 0.5643, 0.625, 0.5643, 0.625, 1.0, 0.5, 1.0, 0.5, 0.5643, 0.5, 0.5643, 0.5, 1.0, 0.375, 1.0, 0.375, 0.5643, 0.375, 0.5643, 0.375, 1.0, 0.25, 1.0, 0.25, 0.5643, 0.4197, 0.4197, 0.25, 0.49, 0.08029, 0.4197, 0.01, 0.25, 0.08029, 0.08029, 0.25, 0.01, 0.4197, 0.08029, 0.49, 0.25, 0.25, 0.5643, 0.25, 1.0, 0.125, 1.0, 0.125, 0.5643, 0.125, 0.5643, 0.125, 1.0, 0.0, 1.0, 0.0, 0.5643, 0.625, 0.5643, 0.5, 0.5643, 0.5, 0.5643, 0.625, 0.5643, 0.125, 0.5112, 0.0, 0.5112, 0.0, 0.5112, 0.125, 0.5112, 0.375, 0.5112, 0.25, 0.5112, 0.25, 0.5112, 0.375, 0.5112, 0.625, 0.5112, 0.5, 0.5112, 0.5, 0.5112, 0.625, 0.5112, 0.875, 0.5112, 0.75, 0.5112, 0.75, 0.5112, 0.875, 0.5112, 0.25, 0.5112, 0.125, 0.5112, 0.125, 0.5112, 0.25, 0.5112, 0.5, 0.5112, 0.375, 0.5112, 0.375, 0.5112, 0.5, 0.5112, 0.75, 0.5112, 0.625, 0.5112, 0.625, 0.5112, 0.75, 0.5112, 1.0, 0.5112, 0.875, 0.5112, 0.875, 0.5112, 1.0, 0.5112, 0.75, 0.49, 0.9197, 0.4197, 0.99, 0.25, 0.9197, 0.08029, 0.75, 0.01, 0.5803, 0.08029, 0.51, 0.25, 0.5803, 0.4197, 0.125, 0.5, 0.125, 0.5112, 0.0, 0.5112, 0.0, 0.5, 0.25, 0.5, 0.25, 0.5112, 0.125, 0.5112, 0.125, 0.5, 0.375, 0.5, 0.375, 0.5112, 0.25, 0.5112, 0.25, 0.5, 0.5, 0.5, 0.5, 0.5112, 0.375, 0.5112, 0.375, 0.5, 0.625, 0.5, 0.625, 0.5112, 0.5, 0.5112, 0.5, 0.5, 0.75, 0.5, 0.75, 0.5112, 0.625, 0.5112, 0.625, 0.5, 0.875, 0.5, 0.875, 0.5112, 0.75, 0.5112, 0.75, 0.5, 1.0, 0.5, 1.0, 0.5112, 0.875, 0.5112, 0.875, 0.5, 0.75, 0.5112, 0.875, 0.5112, 0.875, 0.5112, 0.75, 0.5112, 0.5, 0.5643, 0.375, 0.5643, 0.375, 0.5643, 0.5, 0.5643, 0.625, 0.5112, 0.75, 0.5112, 0.75, 0.5112, 0.625, 0.5112, 0.375, 0.5643, 0.25, 0.5643, 0.25, 0.5643, 0.375, 0.5643, 0.5, 0.5112, 0.625, 0.5112, 0.625, 0.5112, 0.5, 0.5112, 0.25, 0.5643, 0.125, 0.5643, 0.125, 0.5643, 0.25, 0.5643, 0.375, 0.5112, 0.5, 0.5112, 0.5, 0.5112, 0.375, 0.5112, 0.125, 0.5112, 0.125, 0.5643, 0.0, 0.5643, 0.0, 0.5112, 0.25, 0.5112, 0.25, 0.5643, 0.125, 0.5643, 0.125, 0.5112, 0.375, 0.5112, 0.375, 0.5643, 0.25, 0.5643, 0.25, 0.5112, 0.5, 0.5112, 0.5, 0.5643, 0.375, 0.5643, 0.375, 0.5112, 0.625, 0.5112, 0.625, 0.5643, 0.5, 0.5643, 0.5, 0.5112, 0.75, 0.5112, 0.75, 0.5643, 0.625, 0.5643, 0.625, 0.5112, 0.875, 0.5112, 0.875, 0.5643, 0.75, 0.5643, 0.75, 0.5112, 1.0, 0.5112, 1.0, 0.5643, 0.875, 0.5643, 0.875, 0.5112, 0.875, 0.5112, 1.0, 0.5112, 1.0, 0.5112, 0.875, 0.5112, 0.75, 0.5643, 0.625, 0.5643, 0.625, 0.5643, 0.75, 0.5643, 0.0, 0.5112, 0.125, 0.5112, 0.125, 0.5112, 0.0, 0.5112, 0.875, 0.5643, 0.75, 0.5643, 0.75, 0.5643, 0.875, 0.5643, 0.125, 0.5112, 0.25, 0.5112, 0.25, 0.5112, 0.125, 0.5112, 1.0, 0.5643, 0.875, 0.5643, 0.875, 0.5643, 1.0, 0.5643, 0.25, 0.5112, 0.375, 0.5112, 0.375, 0.5112, 0.25, 0.5112, 0.125, 0.5643, 0.0, 0.5643, 0.0, 0.5643, 0.125, 0.5643])
me_cylinder_001.materials.append(mat_hastes)
me_cylinder_001.use_remesh_fix_poles = True
me_cylinder_001.use_remesh_preserve_attributes = False
me_cylinder_001.use_mirror_vertex_groups = False
me_cylinder_001.update()

# ---- objects
ob_quadro = bpy.data.objects.new('Quadro', me_cube_011)
ob_plane_001 = bpy.data.objects.new('Plane.001', me_plane_009)
ob_cylinder = bpy.data.objects.new('Cylinder', me_cylinder)
ob_cylinder_001 = bpy.data.objects.new('Cylinder.001', me_cylinder_001)

# ---- transforms, parenting, visibility, modifiers, constraints
ob_quadro.location = (-0.01297, 0.01335, 1.337)
ob_quadro.rotation_euler = (0.0, -0.0, 0.0005397)
ob_quadro.scale = (0.04972, 1.241, 0.7744)
ob_quadro.lineart.crease_threshold = 0.0
ob_plane_001.parent = ob_quadro
ob_plane_001.matrix_parent_inverse = Matrix(((16.38, -0.0, 0.0, -73.84), (-0.0, 0.6559, -0.0, -0.173), (0.0, -0.0, 1.051, -5.934), (-0.0, 0.0, -0.0, 1.0)))
ob_plane_001.location = (4.511, 0.2823, 5.643)
ob_plane_001.rotation_euler = (-0.0, 1.571, 0.0)
ob_plane_001.scale = (0.8517, 1.448, 1.0)
ob_plane_001.lineart.crease_threshold = 0.0
ob_cylinder.parent = ob_quadro
ob_cylinder.matrix_parent_inverse = Matrix(((16.38, -0.0, 0.0, -73.84), (-0.0, 0.6559, -0.0, -0.173), (0.0, -0.0, 1.051, -5.934), (-0.0, 0.0, -0.0, 1.0)))
ob_cylinder.location = (4.503, -1.001, 4.409)
ob_cylinder.scale = (0.04491, 0.04491, 0.3688)
ob_cylinder.lineart.crease_threshold = 0.0
ob_cylinder_001.parent = ob_quadro
ob_cylinder_001.matrix_parent_inverse = Matrix(((16.38, -0.0, 0.0, -73.84), (-0.0, 0.6559, -0.0, -0.173), (0.0, -0.0, 1.051, -5.934), (-0.0, 0.0, -0.0, 1.0)))
ob_cylinder_001.location = (4.503, 1.505, 4.409)
ob_cylinder_001.scale = (0.04491, 0.04491, 0.3688)
ob_cylinder_001.lineart.crease_threshold = 0.0

# ---- collection membership
col_collection.objects.link(ob_quadro)
col_collection.objects.link(ob_plane_001)
col_collection.objects.link(ob_cylinder)
col_collection.objects.link(ob_cylinder_001)

# ---- scene / render settings (as saved in the file)
scene.frame_start = 1; scene.frame_end = 250; scene.frame_set(144)
scene.render.engine = 'BLENDER_EEVEE_NEXT'
scene.cycles.use_denoising = False
scene.cycles.samples = 128
scene.cycles.sampling_pattern = 'TABULATED_SOBOL'
scene.cycles.use_adaptive_sampling = False
scene.cycles.use_light_tree = False
scene.eevee.use_gtao = True
scene.view_settings.view_transform = 'Filmic'
bpy.context.view_layer.update()

# ---- added for rendering (the .blend has no active camera and no usable light): camera, sun
cam_auto = bpy.data.cameras.new('AutoCamera')
cam_auto.lens = 50.0
cam_auto.sensor_width = 36.0
cam_auto.clip_end = 1000.0
ob_auto_camera = bpy.data.objects.new('AutoCamera', cam_auto)
scene.collection.objects.link(ob_auto_camera)
ob_auto_camera.location = (3.04294, -3.65957, 3.52648)
ob_auto_camera.rotation_euler = (1.09748, -7.21219e-08, 0.694738)
scene.camera = ob_auto_camera
light_auto_sun = bpy.data.lights.new('AutoSun', 'SUN')
light_auto_sun.energy = 3.0
light_auto_sun.angle = 0.0523599
ob_auto_sun = bpy.data.objects.new('AutoSun', light_auto_sun)
scene.collection.objects.link(ob_auto_sun)
ob_auto_sun.rotation_euler = (0.872665, 0.174533, 0.523599)
bpy.context.view_layer.update()
